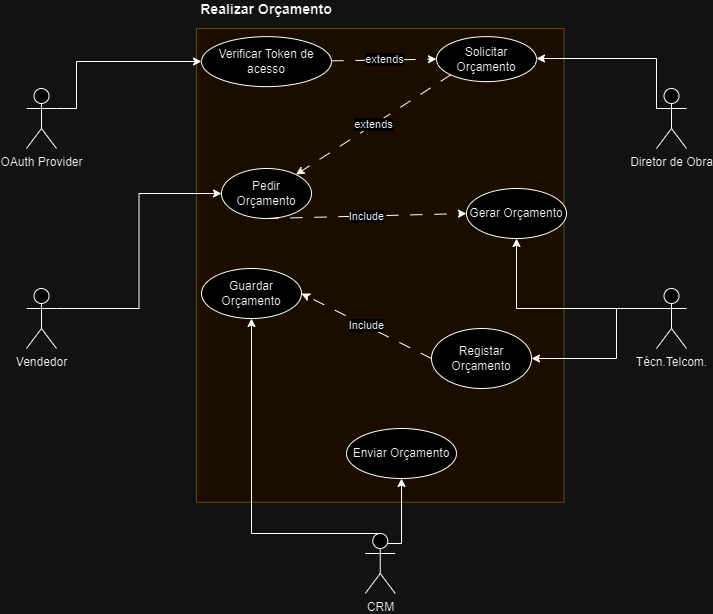

The diagram above was exported from draw.io. Its source (the exported page's mxGraphModel, read from the mxfile embedded in the PNG):
<mxGraphModel dx="1434" dy="738" grid="1" gridSize="10" guides="1" tooltips="1" connect="1" arrows="1" fold="1" page="1" pageScale="1" pageWidth="827" pageHeight="1169" math="0" shadow="0">
  <root>
    <mxCell id="WIyWlLk6GJQsqaUBKTNV-0" />
    <mxCell id="WIyWlLk6GJQsqaUBKTNV-1" parent="WIyWlLk6GJQsqaUBKTNV-0" />
    <mxCell id="Jcg8zx0KUkN40VyHbJpo-3" value="" style="rounded=0;whiteSpace=wrap;html=1;rotation=90;fillColor=#fff2cc;strokeColor=#d6b656;movable=0;resizable=0;rotatable=0;deletable=0;editable=0;locked=1;connectable=0;" vertex="1" parent="WIyWlLk6GJQsqaUBKTNV-1">
      <mxGeometry x="206.88" y="103.13" width="473.75" height="367.5" as="geometry" />
    </mxCell>
    <mxCell id="Jcg8zx0KUkN40VyHbJpo-18" style="edgeStyle=orthogonalEdgeStyle;rounded=0;orthogonalLoop=1;jettySize=auto;html=1;exitX=0;exitY=0.3333333333333333;exitDx=0;exitDy=0;exitPerimeter=0;" edge="1" parent="WIyWlLk6GJQsqaUBKTNV-1" source="Jcg8zx0KUkN40VyHbJpo-7" target="Jcg8zx0KUkN40VyHbJpo-19">
      <mxGeometry relative="1" as="geometry">
        <mxPoint x="400" y="140" as="targetPoint" />
        <Array as="points">
          <mxPoint x="720" y="80" />
        </Array>
      </mxGeometry>
    </mxCell>
    <mxCell id="Jcg8zx0KUkN40VyHbJpo-21" style="edgeStyle=orthogonalEdgeStyle;rounded=0;orthogonalLoop=1;jettySize=auto;html=1;exitX=1;exitY=0.3333333333333333;exitDx=0;exitDy=0;exitPerimeter=0;entryX=0;entryY=0.5;entryDx=0;entryDy=0;" edge="1" parent="WIyWlLk6GJQsqaUBKTNV-1" source="Jcg8zx0KUkN40VyHbJpo-5" target="Jcg8zx0KUkN40VyHbJpo-20">
      <mxGeometry relative="1" as="geometry" />
    </mxCell>
    <mxCell id="Jcg8zx0KUkN40VyHbJpo-5" value="Vendedor" style="shape=umlActor;verticalLabelPosition=bottom;verticalAlign=top;html=1;outlineConnect=0;" vertex="1" parent="WIyWlLk6GJQsqaUBKTNV-1">
      <mxGeometry x="90" y="310" width="30" height="60" as="geometry" />
    </mxCell>
    <mxCell id="Jcg8zx0KUkN40VyHbJpo-39" style="edgeStyle=orthogonalEdgeStyle;rounded=0;orthogonalLoop=1;jettySize=auto;html=1;exitX=1;exitY=0.3333333333333333;exitDx=0;exitDy=0;exitPerimeter=0;" edge="1" parent="WIyWlLk6GJQsqaUBKTNV-1" source="Jcg8zx0KUkN40VyHbJpo-6" target="Jcg8zx0KUkN40VyHbJpo-40">
      <mxGeometry relative="1" as="geometry">
        <mxPoint x="280" y="190" as="targetPoint" />
        <Array as="points">
          <mxPoint x="140" y="83" />
        </Array>
      </mxGeometry>
    </mxCell>
    <mxCell id="Jcg8zx0KUkN40VyHbJpo-6" value="OAuth Provider" style="shape=umlActor;verticalLabelPosition=bottom;verticalAlign=top;html=1;outlineConnect=0;" vertex="1" parent="WIyWlLk6GJQsqaUBKTNV-1">
      <mxGeometry x="90" y="110" width="30" height="60" as="geometry" />
    </mxCell>
    <mxCell id="Jcg8zx0KUkN40VyHbJpo-7" value="Diretor de Obra" style="shape=umlActor;verticalLabelPosition=bottom;verticalAlign=top;html=1;outlineConnect=0;" vertex="1" parent="WIyWlLk6GJQsqaUBKTNV-1">
      <mxGeometry x="720" y="110" width="30" height="60" as="geometry" />
    </mxCell>
    <mxCell id="Jcg8zx0KUkN40VyHbJpo-25" style="edgeStyle=orthogonalEdgeStyle;rounded=0;orthogonalLoop=1;jettySize=auto;html=1;exitX=0;exitY=0.3333333333333333;exitDx=0;exitDy=0;exitPerimeter=0;" edge="1" parent="WIyWlLk6GJQsqaUBKTNV-1" source="Jcg8zx0KUkN40VyHbJpo-8" target="Jcg8zx0KUkN40VyHbJpo-24">
      <mxGeometry relative="1" as="geometry" />
    </mxCell>
    <mxCell id="Jcg8zx0KUkN40VyHbJpo-28" style="edgeStyle=orthogonalEdgeStyle;rounded=0;orthogonalLoop=1;jettySize=auto;html=1;exitX=0;exitY=0.3333333333333333;exitDx=0;exitDy=0;exitPerimeter=0;" edge="1" parent="WIyWlLk6GJQsqaUBKTNV-1" source="Jcg8zx0KUkN40VyHbJpo-8" target="Jcg8zx0KUkN40VyHbJpo-29">
      <mxGeometry relative="1" as="geometry">
        <mxPoint x="500" y="420" as="targetPoint" />
        <Array as="points">
          <mxPoint x="680" y="330" />
          <mxPoint x="680" y="380" />
        </Array>
      </mxGeometry>
    </mxCell>
    <mxCell id="Jcg8zx0KUkN40VyHbJpo-8" value="Técn.Telcom." style="shape=umlActor;verticalLabelPosition=bottom;verticalAlign=top;html=1;outlineConnect=0;" vertex="1" parent="WIyWlLk6GJQsqaUBKTNV-1">
      <mxGeometry x="720" y="310" width="30" height="60" as="geometry" />
    </mxCell>
    <mxCell id="Jcg8zx0KUkN40VyHbJpo-31" style="edgeStyle=orthogonalEdgeStyle;rounded=0;orthogonalLoop=1;jettySize=auto;html=1;exitX=0.5;exitY=0;exitDx=0;exitDy=0;exitPerimeter=0;" edge="1" parent="WIyWlLk6GJQsqaUBKTNV-1" source="Jcg8zx0KUkN40VyHbJpo-13" target="Jcg8zx0KUkN40VyHbJpo-30">
      <mxGeometry relative="1" as="geometry">
        <Array as="points">
          <mxPoint x="315" y="555" />
        </Array>
      </mxGeometry>
    </mxCell>
    <mxCell id="Jcg8zx0KUkN40VyHbJpo-33" style="edgeStyle=orthogonalEdgeStyle;rounded=0;orthogonalLoop=1;jettySize=auto;html=1;exitX=0.5;exitY=0;exitDx=0;exitDy=0;exitPerimeter=0;entryX=0.5;entryY=1;entryDx=0;entryDy=0;" edge="1" parent="WIyWlLk6GJQsqaUBKTNV-1" source="Jcg8zx0KUkN40VyHbJpo-13" target="Jcg8zx0KUkN40VyHbJpo-34">
      <mxGeometry relative="1" as="geometry">
        <mxPoint x="170" y="420" as="targetPoint" />
        <mxPoint x="283.76" y="565" as="sourcePoint" />
        <Array as="points">
          <mxPoint x="444" y="565" />
          <mxPoint x="465" y="565" />
        </Array>
      </mxGeometry>
    </mxCell>
    <mxCell id="Jcg8zx0KUkN40VyHbJpo-13" value="CRM" style="shape=umlActor;verticalLabelPosition=bottom;verticalAlign=top;html=1;outlineConnect=0;" vertex="1" parent="WIyWlLk6GJQsqaUBKTNV-1">
      <mxGeometry x="428.76" y="555" width="30" height="60" as="geometry" />
    </mxCell>
    <mxCell id="Jcg8zx0KUkN40VyHbJpo-14" value="&lt;b&gt;&lt;font style=&quot;font-size: 14px;&quot;&gt;Realizar Orçamento&lt;/font&gt;&lt;/b&gt;" style="text;html=1;align=center;verticalAlign=middle;whiteSpace=wrap;rounded=0;" vertex="1" parent="WIyWlLk6GJQsqaUBKTNV-1">
      <mxGeometry x="250" y="30" width="160" as="geometry" />
    </mxCell>
    <mxCell id="Jcg8zx0KUkN40VyHbJpo-19" value="Solicitar Orçamento" style="ellipse;whiteSpace=wrap;html=1;" vertex="1" parent="WIyWlLk6GJQsqaUBKTNV-1">
      <mxGeometry x="500" y="58.13" width="100" height="45" as="geometry" />
    </mxCell>
    <mxCell id="Jcg8zx0KUkN40VyHbJpo-20" value="Pedir Orçamento" style="ellipse;whiteSpace=wrap;html=1;" vertex="1" parent="WIyWlLk6GJQsqaUBKTNV-1">
      <mxGeometry x="285" y="190" width="90" height="50" as="geometry" />
    </mxCell>
    <mxCell id="Jcg8zx0KUkN40VyHbJpo-23" value="extends" style="endArrow=classic;html=1;rounded=0;dashed=1;dashPattern=12 12;exitX=0;exitY=1;exitDx=0;exitDy=0;" edge="1" parent="WIyWlLk6GJQsqaUBKTNV-1" source="Jcg8zx0KUkN40VyHbJpo-19" target="Jcg8zx0KUkN40VyHbJpo-20">
      <mxGeometry width="50" height="50" relative="1" as="geometry">
        <mxPoint x="270" y="350" as="sourcePoint" />
        <mxPoint x="470" y="280" as="targetPoint" />
      </mxGeometry>
    </mxCell>
    <mxCell id="Jcg8zx0KUkN40VyHbJpo-24" value="Gerar Orçamento" style="ellipse;whiteSpace=wrap;html=1;" vertex="1" parent="WIyWlLk6GJQsqaUBKTNV-1">
      <mxGeometry x="530" y="210" width="100" height="50" as="geometry" />
    </mxCell>
    <mxCell id="Jcg8zx0KUkN40VyHbJpo-27" value="Include" style="endArrow=classic;html=1;rounded=0;exitX=0.5;exitY=1;exitDx=0;exitDy=0;dashed=1;dashPattern=12 12;" edge="1" parent="WIyWlLk6GJQsqaUBKTNV-1" source="Jcg8zx0KUkN40VyHbJpo-20">
      <mxGeometry width="50" height="50" relative="1" as="geometry">
        <mxPoint x="270" y="450" as="sourcePoint" />
        <mxPoint x="530" y="235" as="targetPoint" />
      </mxGeometry>
    </mxCell>
    <mxCell id="Jcg8zx0KUkN40VyHbJpo-29" value="Registar Orçamento" style="ellipse;whiteSpace=wrap;html=1;" vertex="1" parent="WIyWlLk6GJQsqaUBKTNV-1">
      <mxGeometry x="495" y="350" width="100" height="60" as="geometry" />
    </mxCell>
    <mxCell id="Jcg8zx0KUkN40VyHbJpo-30" value="Guardar Orçamento" style="ellipse;whiteSpace=wrap;html=1;" vertex="1" parent="WIyWlLk6GJQsqaUBKTNV-1">
      <mxGeometry x="265" y="290" width="100" height="50" as="geometry" />
    </mxCell>
    <mxCell id="Jcg8zx0KUkN40VyHbJpo-32" value="Include" style="endArrow=classic;html=1;rounded=0;exitX=0;exitY=0.5;exitDx=0;exitDy=0;entryX=1;entryY=0.5;entryDx=0;entryDy=0;dashed=1;dashPattern=12 12;" edge="1" parent="WIyWlLk6GJQsqaUBKTNV-1" source="Jcg8zx0KUkN40VyHbJpo-29" target="Jcg8zx0KUkN40VyHbJpo-30">
      <mxGeometry width="50" height="50" relative="1" as="geometry">
        <mxPoint x="270" y="450" as="sourcePoint" />
        <mxPoint x="320" y="400" as="targetPoint" />
      </mxGeometry>
    </mxCell>
    <mxCell id="Jcg8zx0KUkN40VyHbJpo-34" value="Enviar Orçamento" style="ellipse;whiteSpace=wrap;html=1;" vertex="1" parent="WIyWlLk6GJQsqaUBKTNV-1">
      <mxGeometry x="410" y="450" width="110" height="50" as="geometry" />
    </mxCell>
    <mxCell id="Jcg8zx0KUkN40VyHbJpo-40" value="Verificar Token de acesso" style="ellipse;whiteSpace=wrap;html=1;" vertex="1" parent="WIyWlLk6GJQsqaUBKTNV-1">
      <mxGeometry x="265" y="58.129999999999995" width="130" height="50" as="geometry" />
    </mxCell>
    <mxCell id="Jcg8zx0KUkN40VyHbJpo-41" value="extends" style="endArrow=classic;html=1;rounded=0;entryX=0;entryY=0.5;entryDx=0;entryDy=0;dashed=1;dashPattern=12 12;" edge="1" parent="WIyWlLk6GJQsqaUBKTNV-1" source="Jcg8zx0KUkN40VyHbJpo-40" target="Jcg8zx0KUkN40VyHbJpo-19">
      <mxGeometry width="50" height="50" relative="1" as="geometry">
        <mxPoint x="270" y="450" as="sourcePoint" />
        <mxPoint x="320" y="400" as="targetPoint" />
      </mxGeometry>
    </mxCell>
  </root>
</mxGraphModel>